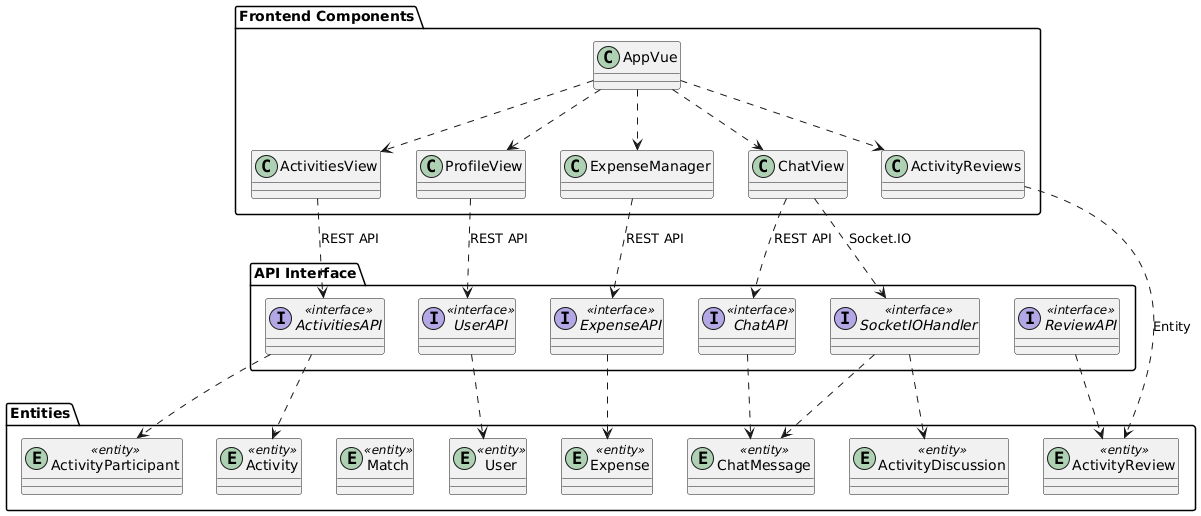

The diagram above was rendered by PlantUML. Its source (embedded in the PNG):
@startuml
package "API Interface" {
  interface ActivitiesAPI <<interface>>
  interface ChatAPI <<interface>>
  interface UserAPI <<interface>>
  interface ExpenseAPI <<interface>>
  interface ReviewAPI <<interface>>
  interface SocketIOHandler <<interface>>
}

package "Entities" {
  entity User <<entity>>
  entity Activity <<entity>>
  entity Match <<entity>>
  entity ActivityDiscussion <<entity>>
  entity ActivityParticipant <<entity>>
  entity ChatMessage <<entity>>
  entity Expense <<entity>>
  entity ActivityReview <<entity>>
}

package "Frontend Components" {
  class ActivitiesView
  class ChatView
  class ProfileView
  class ExpenseManager
  class ActivityReviews
  class AppVue
}

' 關聯線集中在最後
ActivitiesAPI ..> Activity
ChatAPI ..> ChatMessage
UserAPI ..> User
ExpenseAPI ..> Expense
ReviewAPI ..> ActivityReview
SocketIOHandler ..> ChatMessage
SocketIOHandler ..> ActivityDiscussion

ActivitiesView ..> ActivitiesAPI : REST API
ChatView ..> ChatAPI : REST API
ChatView ..> SocketIOHandler : Socket.IO
ProfileView ..> UserAPI : REST API
ExpenseManager ..> ExpenseAPI : REST API
ActivityReviews ..> ActivityReview : Entity
AppVue ..> ActivitiesView
AppVue ..> ChatView
AppVue ..> ProfileView
AppVue ..> ExpenseManager
AppVue ..> ActivityReviews
ActivitiesAPI ..> ActivityParticipant
@enduml